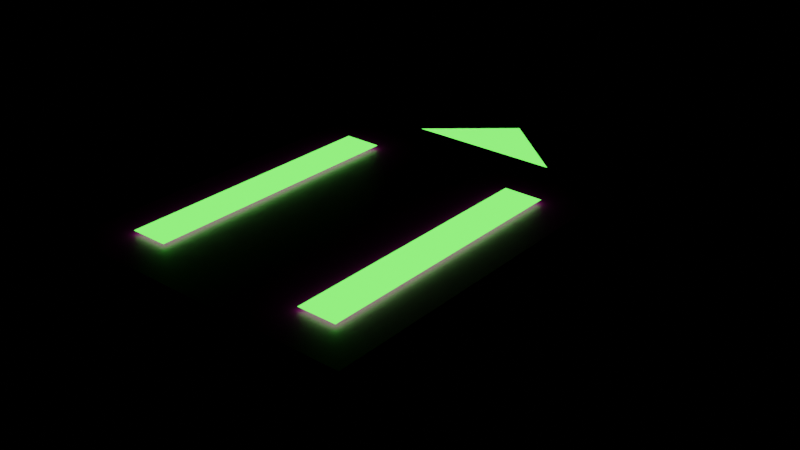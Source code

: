 # Source: GlowTest1.blend  (saved by Blender 2.93.21; exported with 4.5.12 LTS)
import bpy
from mathutils import Matrix  # noqa: F401  (used for matrix-valued properties, if any)

bpy.ops.wm.read_factory_settings(use_empty=True)
scene = bpy.context.scene
scene.name = 'Scene'

# ---- collections
col_collection = bpy.data.collections.new('Collection'); scene.collection.children.link(col_collection)

# ---- materials (node trees are filled in below, after node groups)
mat_material = bpy.data.materials.new('Material')
mat_material.alpha_threshold = 0.0
mat_material.use_transparent_shadow = False
mat_material.line_color = (0.0, 0.0, 0.0, 1.0)
mat_material_001 = bpy.data.materials.new('Material.001')
mat_material_001.use_transparent_shadow = False
mat_material_002 = bpy.data.materials.new('Material.002')
mat_material_002.use_transparent_shadow = False

# ---- material node trees
mat_material.use_nodes = True; mat_material.node_tree.nodes.clear()
_N = mat_material.node_tree.nodes; _L = mat_material.node_tree.links
n0 = _N.new('ShaderNodeOutputMaterial'); n0.name = 'Material Output'; n0.location = (300, 300)
n1 = _N.new('ShaderNodeBsdfPrincipled'); n1.name = 'Principled BSDF'; n1.location = (10, 300)
n1.distribution = 'GGX'
n1.subsurface_method = 'BURLEY'
n1.inputs[2].default_value = 0.4
n1.inputs[3].default_value = 1.45
n1.inputs[27].default_value = (0.0, 0.0, 0.0, 1.0)
n1.inputs[28].default_value = 1.0
_L.new(n1.outputs[0], n0.inputs[0])
n0.is_active_output = True
mat_material_001.use_nodes = True; mat_material_001.node_tree.nodes.clear()
_N = mat_material_001.node_tree.nodes; _L = mat_material_001.node_tree.links
n0 = _N.new('ShaderNodeOutputMaterial'); n0.name = 'Material Output'; n0.location = (300, 300)
n1 = _N.new('ShaderNodeEmission'); n1.name = 'Emission'; n1.location = (10, 300)
n1.inputs[0].default_value = (0.09273, 1.0, 0.06294, 1.0)
n1.inputs[1].default_value = 3.0
_L.new(n1.outputs[0], n0.inputs[0])
n0.is_active_output = True
mat_material_002.use_nodes = True; mat_material_002.node_tree.nodes.clear()
_N = mat_material_002.node_tree.nodes; _L = mat_material_002.node_tree.links
n0 = _N.new('ShaderNodeOutputMaterial'); n0.name = 'Material Output'; n0.location = (300, 300)
n1 = _N.new('ShaderNodeBsdfPrincipled'); n1.name = 'Principled BSDF'; n1.location = (0, 320)
n1.distribution = 'GGX'
n1.subsurface_method = 'BURLEY'
n1.inputs[3].default_value = 1.45
n1.inputs[27].default_value = (0.0, 0.0, 0.0, 1.0)
n1.inputs[28].default_value = 1.0
n2 = _N.new('ShaderNodeMapping'); n2.name = 'Mapping'; n2.location = (-500, 160)
n2.width = 240
n3 = _N.new('ShaderNodeTexCoord'); n3.name = 'Texture Coordinate'; n3.location = (-700, 144)
n4 = _N.new('ShaderNodeTexImage'); n4.name = 'Image Texture'; n4.location = (-255, 144)
_L.new(n1.outputs[0], n0.inputs[0])
_L.new(n4.outputs[0], n1.inputs[0])
_L.new(n2.outputs[0], n4.inputs[0])
_L.new(n3.outputs[2], n2.inputs[0])
n0.is_active_output = True

# ---- world
world_world = bpy.data.worlds.new('World'); scene.world = world_world
world_world.use_nodes = True; world_world.node_tree.nodes.clear()
_N = world_world.node_tree.nodes; _L = world_world.node_tree.links
n0 = _N.new('ShaderNodeOutputWorld'); n0.name = 'World Output'; n0.location = (300, 300)
n1 = _N.new('ShaderNodeBackground'); n1.name = 'Background'; n1.location = (10, 300)
n1.inputs[0].default_value = (0.0, 0.0, 0.0, 1.0)
_L.new(n1.outputs[0], n0.inputs[0])
n0.is_active_output = True
world_world.color = (0.05088, 0.05088, 0.05088)
world_world.use_sun_shadow = False
world_world.sun_shadow_jitter_overblur = 0.0

# ---- meshes
me_cube = bpy.data.meshes.new('Cube')
me_cube.from_pydata([(0.01134, 0.5, 1.0), (2.0, 2.0, -1.0), (2.0, -1.2, 1.0), (5.0, -2.0, -1.0), (-0.01134, 0.5, 1.0), (-2.0, 2.0, -1.0), (-2.0, -1.2, 1.0), (-5.0, -2.0, -1.0), (4.0, -11.0, 1.0), (5.0, -11.0, -1.0), (-4.0, -11.0, 1.0), (-5.0, -11.0, -1.0), (4.0, -2.0, 1.0), (-4.0, -2.0, 1.0), (1.0, 1.0, 1.0), (-1.0, 1.0, 1.0), (2.0, -10.0, 1.1), (3.0, -10.0, 1.1), (2.0, -3.0, 1.1), (3.0, -3.0, 1.1), (-3.0, -10.0, 1.1), (-2.0, -10.0, 1.1), (-3.0, -3.0, 1.1), (-2.0, -3.0, 1.1)], [], [(0, 4, 6, 2), (7, 3, 9, 11), (7, 13, 15, 5), (5, 1, 3, 7), (1, 14, 12, 3), (5, 15, 14, 1), (9, 8, 10, 11), (12, 13, 10, 8), (3, 12, 8, 9), (13, 7, 11, 10), (2, 6, 13, 12), (0, 2, 12, 14), (6, 4, 15, 13), (4, 0, 14, 15), (16, 17, 19, 18), (20, 21, 23, 22)])
me_cube.polygons.foreach_set('material_index', [1, 2, 2, 2, 2, 2, 2, 2, 2, 2, 2, 2, 2, 2, 1, 1])
_uv = me_cube.uv_layers.new(name='UVMap')
_uv.uv.foreach_set('vector', [0.6873, 0.5598, 0.8128, 0.5598, 0.8382, 0.6902, 0.6619, 0.6902, 0.125, 0.75, 0.375, 0.75, 0.375, 0.75, 0.125, 0.75, 0.375, 0.0, 0.625, 0.0, 0.625, 0.25, 0.375, 0.25, 0.125, 0.5, 0.375, 0.5, 0.375, 0.75, 0.125, 0.75, 0.375, 0.5, 0.625, 0.5, 0.625, 0.75, 0.375, 0.75, 0.375, 0.25, 0.625, 0.25, 0.625, 0.5, 0.375, 0.5, 0.375, 0.75, 0.625, 0.75, 0.625, 1.0, 0.375, 1.0, 0.625, 0.75, 0.875, 0.75, 0.875, 0.75, 0.625, 0.75, 0.375, 0.75, 0.625, 0.75, 0.625, 0.75, 0.375, 0.75, 0.625, 0.0, 0.375, 0.0, 0.375, 0.0, 0.625, 0.0, 0.6619, 0.6902, 0.8382, 0.6902, 0.875, 0.75, 0.625, 0.75, 0.6873, 0.5598, 0.6619, 0.6902, 0.625, 0.75, 0.625, 0.5, 0.8382, 0.6902, 0.8128, 0.5598, 0.875, 0.5, 0.875, 0.75, 0.8128, 0.5598, 0.6873, 0.5598, 0.625, 0.5, 0.875, 0.5, 0.0, 0.0, 1.0, 0.0, 1.0, 1.0, 0.0, 1.0, 0.0, 0.0, 1.0, 0.0, 1.0, 1.0, 0.0, 1.0])
me_cube.materials.append(mat_material)
me_cube.materials.append(mat_material_001)
me_cube.materials.append(mat_material_002)
me_cube.use_remesh_preserve_volume = False
me_cube.use_remesh_preserve_attributes = False
me_cube.use_mirror_vertex_groups = False
me_cube.update()

# ---- objects
ob_cube = bpy.data.objects.new('Cube', me_cube)

# ---- transforms, parenting, visibility, modifiers, constraints
ob_cube.location = (0.0, 0.0, 0.0)
ob_cube.lock_rotations_4d = False
ob_cube.empty_display_type = 'ARROWS'
ob_cube.lineart.crease_threshold = 0.0

# ---- collection membership
col_collection.objects.link(ob_cube)

# ---- scene / render settings (as saved in the file)
scene.frame_start = 1; scene.frame_end = 250; scene.frame_set(1)
scene.render.engine = 'BLENDER_EEVEE_NEXT'
scene.cycles.use_denoising = False
scene.cycles.samples = 128
scene.cycles.sampling_pattern = 'TABULATED_SOBOL'
scene.cycles.use_adaptive_sampling = False
scene.cycles.use_light_tree = False
scene.view_settings.view_transform = 'Filmic'
bpy.context.view_layer.update()

# ---- added for rendering (the .blend has no active camera): camera
cam_auto = bpy.data.cameras.new('AutoCamera')
cam_auto.lens = 50.0
cam_auto.sensor_width = 36.0
cam_auto.clip_end = 1000.0
ob_auto_camera = bpy.data.objects.new('AutoCamera', cam_auto)
scene.collection.objects.link(ob_auto_camera)
ob_auto_camera.location = (15.2987, -22.8584, 12.289)
ob_auto_camera.rotation_euler = (1.09748, -7.21219e-08, 0.694738)
scene.camera = ob_auto_camera
bpy.context.view_layer.update()
